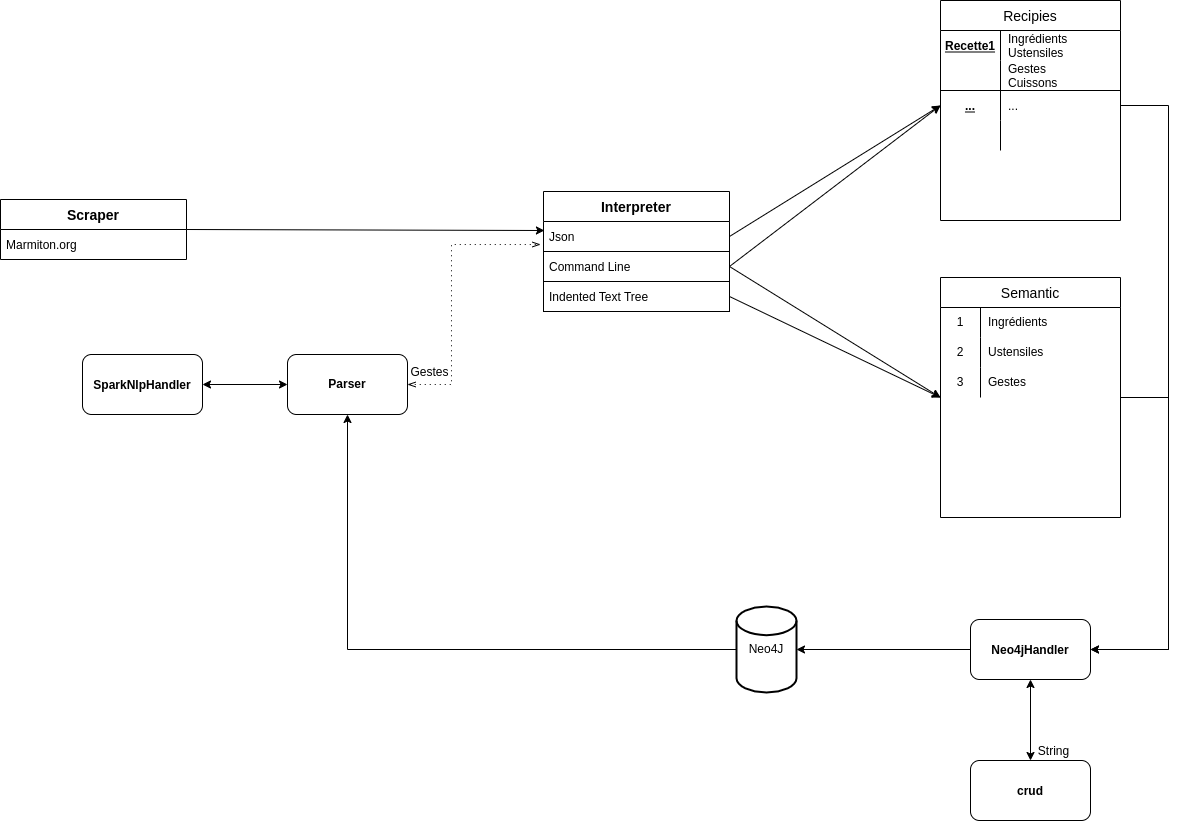

The diagram above was exported from draw.io. Its source (the exported page's mxGraphModel, read from the mxfile embedded in the PNG):
<mxGraphModel dx="2462" dy="1277" grid="0" gridSize="10" guides="1" tooltips="1" connect="1" arrows="1" fold="1" page="0" pageScale="1" pageWidth="850" pageHeight="1100" math="0" shadow="0">
  <root>
    <mxCell id="0" />
    <mxCell id="1" parent="0" />
    <mxCell id="6qnKhPv7bL4E0MC33P2K-10" value="Semantic" style="shape=table;startSize=30;container=1;collapsible=0;childLayout=tableLayout;fixedRows=1;rowLines=0;fontStyle=0;fontSize=14;" parent="1" vertex="1">
      <mxGeometry x="521" y="200" width="180" height="240" as="geometry" />
    </mxCell>
    <mxCell id="6qnKhPv7bL4E0MC33P2K-11" value="" style="shape=tableRow;horizontal=0;startSize=0;swimlaneHead=0;swimlaneBody=0;top=0;left=0;bottom=0;right=0;collapsible=0;dropTarget=0;fillColor=none;points=[[0,0.5],[1,0.5]];portConstraint=eastwest;" parent="6qnKhPv7bL4E0MC33P2K-10" vertex="1">
      <mxGeometry y="30" width="180" height="30" as="geometry" />
    </mxCell>
    <mxCell id="6qnKhPv7bL4E0MC33P2K-12" value="1" style="shape=partialRectangle;html=1;whiteSpace=wrap;connectable=0;fillColor=none;top=0;left=0;bottom=0;right=0;overflow=hidden;pointerEvents=1;" parent="6qnKhPv7bL4E0MC33P2K-11" vertex="1">
      <mxGeometry width="40" height="30" as="geometry">
        <mxRectangle width="40" height="30" as="alternateBounds" />
      </mxGeometry>
    </mxCell>
    <mxCell id="6qnKhPv7bL4E0MC33P2K-13" value="Ingrédients" style="shape=partialRectangle;html=1;whiteSpace=wrap;connectable=0;fillColor=none;top=0;left=0;bottom=0;right=0;align=left;spacingLeft=6;overflow=hidden;" parent="6qnKhPv7bL4E0MC33P2K-11" vertex="1">
      <mxGeometry x="40" width="140" height="30" as="geometry">
        <mxRectangle width="140" height="30" as="alternateBounds" />
      </mxGeometry>
    </mxCell>
    <mxCell id="6qnKhPv7bL4E0MC33P2K-14" value="" style="shape=tableRow;horizontal=0;startSize=0;swimlaneHead=0;swimlaneBody=0;top=0;left=0;bottom=0;right=0;collapsible=0;dropTarget=0;fillColor=none;points=[[0,0.5],[1,0.5]];portConstraint=eastwest;" parent="6qnKhPv7bL4E0MC33P2K-10" vertex="1">
      <mxGeometry y="60" width="180" height="30" as="geometry" />
    </mxCell>
    <mxCell id="6qnKhPv7bL4E0MC33P2K-15" value="2" style="shape=partialRectangle;html=1;whiteSpace=wrap;connectable=0;fillColor=none;top=0;left=0;bottom=0;right=0;overflow=hidden;" parent="6qnKhPv7bL4E0MC33P2K-14" vertex="1">
      <mxGeometry width="40" height="30" as="geometry">
        <mxRectangle width="40" height="30" as="alternateBounds" />
      </mxGeometry>
    </mxCell>
    <mxCell id="6qnKhPv7bL4E0MC33P2K-16" value="Ustensiles" style="shape=partialRectangle;html=1;whiteSpace=wrap;connectable=0;fillColor=none;top=0;left=0;bottom=0;right=0;align=left;spacingLeft=6;overflow=hidden;" parent="6qnKhPv7bL4E0MC33P2K-14" vertex="1">
      <mxGeometry x="40" width="140" height="30" as="geometry">
        <mxRectangle width="140" height="30" as="alternateBounds" />
      </mxGeometry>
    </mxCell>
    <mxCell id="6qnKhPv7bL4E0MC33P2K-17" value="" style="shape=tableRow;horizontal=0;startSize=0;swimlaneHead=0;swimlaneBody=0;top=0;left=0;bottom=0;right=0;collapsible=0;dropTarget=0;fillColor=none;points=[[0,0.5],[1,0.5]];portConstraint=eastwest;" parent="6qnKhPv7bL4E0MC33P2K-10" vertex="1">
      <mxGeometry y="90" width="180" height="30" as="geometry" />
    </mxCell>
    <mxCell id="6qnKhPv7bL4E0MC33P2K-18" value="3" style="shape=partialRectangle;html=1;whiteSpace=wrap;connectable=0;fillColor=none;top=0;left=0;bottom=0;right=0;overflow=hidden;" parent="6qnKhPv7bL4E0MC33P2K-17" vertex="1">
      <mxGeometry width="40" height="30" as="geometry">
        <mxRectangle width="40" height="30" as="alternateBounds" />
      </mxGeometry>
    </mxCell>
    <mxCell id="6qnKhPv7bL4E0MC33P2K-19" value="&lt;div&gt;Gestes&lt;/div&gt;" style="shape=partialRectangle;html=1;whiteSpace=wrap;connectable=0;fillColor=none;top=0;left=0;bottom=0;right=0;align=left;spacingLeft=6;overflow=hidden;" parent="6qnKhPv7bL4E0MC33P2K-17" vertex="1">
      <mxGeometry x="40" width="140" height="30" as="geometry">
        <mxRectangle width="140" height="30" as="alternateBounds" />
      </mxGeometry>
    </mxCell>
    <mxCell id="6qnKhPv7bL4E0MC33P2K-21" value="" style="endArrow=classic;html=1;rounded=0;exitX=1;exitY=0.5;exitDx=0;exitDy=0;entryX=0;entryY=0.5;entryDx=0;entryDy=0;" parent="1" source="CHyyCBht7SnGOJ2pryyM-7" target="6qnKhPv7bL4E0MC33P2K-10" edge="1">
      <mxGeometry width="50" height="50" relative="1" as="geometry">
        <mxPoint x="200" y="26" as="sourcePoint" />
        <mxPoint x="280" y="380" as="targetPoint" />
      </mxGeometry>
    </mxCell>
    <mxCell id="6qnKhPv7bL4E0MC33P2K-33" value="Neo4J" style="strokeWidth=2;html=1;shape=mxgraph.flowchart.database;whiteSpace=wrap;" parent="1" vertex="1">
      <mxGeometry x="317" y="529" width="60" height="86" as="geometry" />
    </mxCell>
    <mxCell id="6qnKhPv7bL4E0MC33P2K-38" value="Recipies" style="shape=table;startSize=30;container=1;collapsible=1;childLayout=tableLayout;fixedRows=1;rowLines=0;fontStyle=0;align=center;resizeLast=1;fontSize=14;" parent="1" vertex="1">
      <mxGeometry x="521" y="-77" width="180" height="220" as="geometry" />
    </mxCell>
    <mxCell id="6qnKhPv7bL4E0MC33P2K-39" value="" style="shape=tableRow;horizontal=0;startSize=0;swimlaneHead=0;swimlaneBody=0;fillColor=none;collapsible=0;dropTarget=0;points=[[0,0.5],[1,0.5]];portConstraint=eastwest;top=0;left=0;right=0;bottom=0;" parent="6qnKhPv7bL4E0MC33P2K-38" vertex="1">
      <mxGeometry y="30" width="180" height="30" as="geometry" />
    </mxCell>
    <mxCell id="6qnKhPv7bL4E0MC33P2K-40" value="Recette1" style="shape=partialRectangle;connectable=0;fillColor=none;top=0;left=0;bottom=0;right=0;fontStyle=5;overflow=hidden;" parent="6qnKhPv7bL4E0MC33P2K-39" vertex="1">
      <mxGeometry width="60" height="30" as="geometry">
        <mxRectangle width="60" height="30" as="alternateBounds" />
      </mxGeometry>
    </mxCell>
    <mxCell id="6qnKhPv7bL4E0MC33P2K-41" value="Ingrédients&#10;Ustensiles&#10;" style="shape=partialRectangle;connectable=0;fillColor=none;top=0;left=0;bottom=0;right=0;align=left;spacingLeft=6;fontStyle=0;overflow=hidden;" parent="6qnKhPv7bL4E0MC33P2K-39" vertex="1">
      <mxGeometry x="60" width="120" height="30" as="geometry">
        <mxRectangle width="120" height="30" as="alternateBounds" />
      </mxGeometry>
    </mxCell>
    <mxCell id="6qnKhPv7bL4E0MC33P2K-42" value="" style="shape=tableRow;horizontal=0;startSize=0;swimlaneHead=0;swimlaneBody=0;fillColor=none;collapsible=0;dropTarget=0;points=[[0,0.5],[1,0.5]];portConstraint=eastwest;top=0;left=0;right=0;bottom=1;" parent="6qnKhPv7bL4E0MC33P2K-38" vertex="1">
      <mxGeometry y="60" width="180" height="30" as="geometry" />
    </mxCell>
    <mxCell id="6qnKhPv7bL4E0MC33P2K-43" value="" style="shape=partialRectangle;connectable=0;fillColor=none;top=0;left=0;bottom=0;right=0;fontStyle=1;overflow=hidden;" parent="6qnKhPv7bL4E0MC33P2K-42" vertex="1">
      <mxGeometry width="60" height="30" as="geometry">
        <mxRectangle width="60" height="30" as="alternateBounds" />
      </mxGeometry>
    </mxCell>
    <mxCell id="6qnKhPv7bL4E0MC33P2K-44" value="Gestes&#10;Cuissons&#10;" style="shape=partialRectangle;connectable=0;fillColor=none;top=0;left=0;bottom=0;right=0;align=left;spacingLeft=6;fontStyle=0;overflow=hidden;" parent="6qnKhPv7bL4E0MC33P2K-42" vertex="1">
      <mxGeometry x="60" width="120" height="30" as="geometry">
        <mxRectangle width="120" height="30" as="alternateBounds" />
      </mxGeometry>
    </mxCell>
    <mxCell id="6qnKhPv7bL4E0MC33P2K-45" value="" style="shape=tableRow;horizontal=0;startSize=0;swimlaneHead=0;swimlaneBody=0;fillColor=none;collapsible=0;dropTarget=0;points=[[0,0.5],[1,0.5]];portConstraint=eastwest;top=0;left=0;right=0;bottom=0;" parent="6qnKhPv7bL4E0MC33P2K-38" vertex="1">
      <mxGeometry y="90" width="180" height="30" as="geometry" />
    </mxCell>
    <mxCell id="6qnKhPv7bL4E0MC33P2K-46" value="..." style="shape=partialRectangle;connectable=0;fillColor=none;top=0;left=0;bottom=0;right=0;editable=1;overflow=hidden;fontStyle=5" parent="6qnKhPv7bL4E0MC33P2K-45" vertex="1">
      <mxGeometry width="60" height="30" as="geometry">
        <mxRectangle width="60" height="30" as="alternateBounds" />
      </mxGeometry>
    </mxCell>
    <mxCell id="6qnKhPv7bL4E0MC33P2K-47" value="..." style="shape=partialRectangle;connectable=0;fillColor=none;top=0;left=0;bottom=0;right=0;align=left;spacingLeft=6;overflow=hidden;" parent="6qnKhPv7bL4E0MC33P2K-45" vertex="1">
      <mxGeometry x="60" width="120" height="30" as="geometry">
        <mxRectangle width="120" height="30" as="alternateBounds" />
      </mxGeometry>
    </mxCell>
    <mxCell id="6qnKhPv7bL4E0MC33P2K-48" value="" style="shape=tableRow;horizontal=0;startSize=0;swimlaneHead=0;swimlaneBody=0;fillColor=none;collapsible=0;dropTarget=0;points=[[0,0.5],[1,0.5]];portConstraint=eastwest;top=0;left=0;right=0;bottom=0;" parent="6qnKhPv7bL4E0MC33P2K-38" vertex="1">
      <mxGeometry y="120" width="180" height="30" as="geometry" />
    </mxCell>
    <mxCell id="6qnKhPv7bL4E0MC33P2K-49" value="" style="shape=partialRectangle;connectable=0;fillColor=none;top=0;left=0;bottom=0;right=0;editable=1;overflow=hidden;" parent="6qnKhPv7bL4E0MC33P2K-48" vertex="1">
      <mxGeometry width="60" height="30" as="geometry">
        <mxRectangle width="60" height="30" as="alternateBounds" />
      </mxGeometry>
    </mxCell>
    <mxCell id="6qnKhPv7bL4E0MC33P2K-50" value="" style="shape=partialRectangle;connectable=0;fillColor=none;top=0;left=0;bottom=0;right=0;align=left;spacingLeft=6;overflow=hidden;" parent="6qnKhPv7bL4E0MC33P2K-48" vertex="1">
      <mxGeometry x="60" width="120" height="30" as="geometry">
        <mxRectangle width="120" height="30" as="alternateBounds" />
      </mxGeometry>
    </mxCell>
    <mxCell id="6qnKhPv7bL4E0MC33P2K-54" value="&lt;div&gt;&lt;b&gt;Parser&lt;/b&gt;&lt;/div&gt;" style="rounded=1;whiteSpace=wrap;html=1;" parent="1" vertex="1">
      <mxGeometry x="-132" y="277" width="120" height="60" as="geometry" />
    </mxCell>
    <mxCell id="CHyyCBht7SnGOJ2pryyM-5" value="Interpreter" style="swimlane;fontStyle=1;childLayout=stackLayout;horizontal=1;startSize=30;horizontalStack=0;resizeParent=1;resizeParentMax=0;resizeLast=0;collapsible=1;marginBottom=0;fontSize=14;" parent="1" vertex="1">
      <mxGeometry x="124" y="114" width="186" height="120" as="geometry" />
    </mxCell>
    <mxCell id="CHyyCBht7SnGOJ2pryyM-8" value="Json " style="text;strokeColor=none;fillColor=none;align=left;verticalAlign=middle;spacingLeft=4;spacingRight=4;overflow=hidden;points=[[0,0.5],[1,0.5]];portConstraint=eastwest;rotatable=0;" parent="CHyyCBht7SnGOJ2pryyM-5" vertex="1">
      <mxGeometry y="30" width="186" height="30" as="geometry" />
    </mxCell>
    <mxCell id="CHyyCBht7SnGOJ2pryyM-6" value="Command Line" style="text;strokeColor=default;fillColor=none;align=left;verticalAlign=middle;spacingLeft=4;spacingRight=4;overflow=hidden;points=[[0,0.5],[1,0.5]];portConstraint=eastwest;rotatable=0;" parent="CHyyCBht7SnGOJ2pryyM-5" vertex="1">
      <mxGeometry y="60" width="186" height="30" as="geometry" />
    </mxCell>
    <mxCell id="CHyyCBht7SnGOJ2pryyM-7" value="Indented Text Tree" style="text;strokeColor=default;fillColor=none;align=left;verticalAlign=middle;spacingLeft=4;spacingRight=4;overflow=hidden;points=[[0,0.5],[1,0.5]];portConstraint=eastwest;rotatable=0;" parent="CHyyCBht7SnGOJ2pryyM-5" vertex="1">
      <mxGeometry y="90" width="186" height="30" as="geometry" />
    </mxCell>
    <mxCell id="CHyyCBht7SnGOJ2pryyM-9" value="Scraper" style="swimlane;fontStyle=1;childLayout=stackLayout;horizontal=1;startSize=30;horizontalStack=0;resizeParent=1;resizeParentMax=0;resizeLast=0;collapsible=1;marginBottom=0;fontSize=14;" parent="1" vertex="1">
      <mxGeometry x="-419" y="122" width="186" height="60" as="geometry" />
    </mxCell>
    <mxCell id="CHyyCBht7SnGOJ2pryyM-10" value="Marmiton.org" style="text;strokeColor=none;fillColor=none;align=left;verticalAlign=middle;spacingLeft=4;spacingRight=4;overflow=hidden;points=[[0,0.5],[1,0.5]];portConstraint=eastwest;rotatable=0;" parent="CHyyCBht7SnGOJ2pryyM-9" vertex="1">
      <mxGeometry y="30" width="186" height="30" as="geometry" />
    </mxCell>
    <mxCell id="CHyyCBht7SnGOJ2pryyM-13" value="" style="endArrow=classic;html=1;rounded=0;exitX=1;exitY=0.5;exitDx=0;exitDy=0;entryX=0.005;entryY=0.3;entryDx=0;entryDy=0;entryPerimeter=0;" parent="1" source="CHyyCBht7SnGOJ2pryyM-9" target="CHyyCBht7SnGOJ2pryyM-8" edge="1">
      <mxGeometry width="50" height="50" relative="1" as="geometry">
        <mxPoint x="257" y="207" as="sourcePoint" />
        <mxPoint x="120" y="152" as="targetPoint" />
      </mxGeometry>
    </mxCell>
    <mxCell id="CHyyCBht7SnGOJ2pryyM-17" value="Gestes" style="text;html=1;align=center;verticalAlign=middle;resizable=0;points=[];autosize=1;strokeColor=none;fillColor=none;" parent="1" vertex="1">
      <mxGeometry x="-14" y="286" width="48" height="18" as="geometry" />
    </mxCell>
    <mxCell id="CHyyCBht7SnGOJ2pryyM-19" value="" style="edgeStyle=elbowEdgeStyle;elbow=vertical;endArrow=classic;html=1;rounded=0;exitX=1;exitY=0.5;exitDx=0;exitDy=0;entryX=1;entryY=0.5;entryDx=0;entryDy=0;" parent="1" source="6qnKhPv7bL4E0MC33P2K-10" target="CHyyCBht7SnGOJ2pryyM-25" edge="1">
      <mxGeometry width="50" height="50" relative="1" as="geometry">
        <mxPoint x="301" y="419" as="sourcePoint" />
        <mxPoint x="351" y="369" as="targetPoint" />
        <Array as="points">
          <mxPoint x="749" y="293" />
          <mxPoint x="729" y="407" />
          <mxPoint x="473" y="509" />
          <mxPoint x="741" y="414" />
        </Array>
      </mxGeometry>
    </mxCell>
    <mxCell id="CHyyCBht7SnGOJ2pryyM-20" value="" style="edgeStyle=elbowEdgeStyle;elbow=horizontal;endArrow=classic;html=1;rounded=0;exitX=0;exitY=0.5;exitDx=0;exitDy=0;exitPerimeter=0;entryX=0.5;entryY=1;entryDx=0;entryDy=0;" parent="1" source="6qnKhPv7bL4E0MC33P2K-33" target="6qnKhPv7bL4E0MC33P2K-54" edge="1">
      <mxGeometry width="50" height="50" relative="1" as="geometry">
        <mxPoint x="42" y="419" as="sourcePoint" />
        <mxPoint x="92" y="369" as="targetPoint" />
        <Array as="points">
          <mxPoint x="-72" y="439" />
          <mxPoint x="-149" y="487" />
          <mxPoint x="-67" y="253" />
          <mxPoint x="-26" y="333" />
          <mxPoint x="257" y="513" />
          <mxPoint x="-46" y="505" />
          <mxPoint x="136" y="343" />
        </Array>
      </mxGeometry>
    </mxCell>
    <mxCell id="CHyyCBht7SnGOJ2pryyM-21" value="" style="endArrow=classic;html=1;rounded=0;exitX=1;exitY=0.5;exitDx=0;exitDy=0;entryX=0;entryY=0.5;entryDx=0;entryDy=0;" parent="1" source="CHyyCBht7SnGOJ2pryyM-6" target="6qnKhPv7bL4E0MC33P2K-45" edge="1">
      <mxGeometry width="50" height="50" relative="1" as="geometry">
        <mxPoint x="322" y="209" as="sourcePoint" />
        <mxPoint x="441" y="369" as="targetPoint" />
      </mxGeometry>
    </mxCell>
    <mxCell id="CHyyCBht7SnGOJ2pryyM-22" value="" style="edgeStyle=elbowEdgeStyle;elbow=horizontal;endArrow=classic;html=1;rounded=0;exitX=1;exitY=0.5;exitDx=0;exitDy=0;entryX=1;entryY=0.5;entryDx=0;entryDy=0;" parent="1" source="6qnKhPv7bL4E0MC33P2K-45" target="CHyyCBht7SnGOJ2pryyM-25" edge="1">
      <mxGeometry width="50" height="50" relative="1" as="geometry">
        <mxPoint x="391" y="419" as="sourcePoint" />
        <mxPoint x="441" y="369" as="targetPoint" />
        <Array as="points">
          <mxPoint x="749" y="349" />
          <mxPoint x="729" y="406" />
        </Array>
      </mxGeometry>
    </mxCell>
    <mxCell id="CHyyCBht7SnGOJ2pryyM-23" value="" style="endArrow=classic;html=1;rounded=0;exitX=1;exitY=0.5;exitDx=0;exitDy=0;entryX=0;entryY=0.5;entryDx=0;entryDy=0;" parent="1" source="CHyyCBht7SnGOJ2pryyM-8" target="6qnKhPv7bL4E0MC33P2K-45" edge="1">
      <mxGeometry width="50" height="50" relative="1" as="geometry">
        <mxPoint x="391" y="419" as="sourcePoint" />
        <mxPoint x="441" y="369" as="targetPoint" />
      </mxGeometry>
    </mxCell>
    <mxCell id="CHyyCBht7SnGOJ2pryyM-24" value="" style="endArrow=classic;html=1;rounded=0;exitX=1;exitY=0.5;exitDx=0;exitDy=0;entryX=0;entryY=0.5;entryDx=0;entryDy=0;" parent="1" source="CHyyCBht7SnGOJ2pryyM-6" target="6qnKhPv7bL4E0MC33P2K-10" edge="1">
      <mxGeometry width="50" height="50" relative="1" as="geometry">
        <mxPoint x="391" y="419" as="sourcePoint" />
        <mxPoint x="466" y="133" as="targetPoint" />
      </mxGeometry>
    </mxCell>
    <mxCell id="CHyyCBht7SnGOJ2pryyM-25" value="&lt;b&gt;&lt;font style=&quot;font-size: 12px&quot;&gt;Neo4jHandler&lt;/font&gt;&lt;/b&gt;" style="rounded=1;whiteSpace=wrap;html=1;fontSize=14;strokeColor=default;fillColor=none;" parent="1" vertex="1">
      <mxGeometry x="551" y="542" width="120" height="60" as="geometry" />
    </mxCell>
    <mxCell id="CHyyCBht7SnGOJ2pryyM-26" value="" style="endArrow=classic;html=1;rounded=0;fontSize=14;exitX=0;exitY=0.5;exitDx=0;exitDy=0;entryX=1;entryY=0.5;entryDx=0;entryDy=0;entryPerimeter=0;" parent="1" source="CHyyCBht7SnGOJ2pryyM-25" target="6qnKhPv7bL4E0MC33P2K-33" edge="1">
      <mxGeometry width="50" height="50" relative="1" as="geometry">
        <mxPoint x="186" y="313" as="sourcePoint" />
        <mxPoint x="236" y="263" as="targetPoint" />
      </mxGeometry>
    </mxCell>
    <mxCell id="CHyyCBht7SnGOJ2pryyM-27" value="&lt;b&gt;&lt;font style=&quot;font-size: 12px&quot;&gt;crud&lt;/font&gt;&lt;/b&gt;" style="rounded=1;whiteSpace=wrap;html=1;fontSize=14;strokeColor=default;fillColor=none;" parent="1" vertex="1">
      <mxGeometry x="551" y="683" width="120" height="60" as="geometry" />
    </mxCell>
    <mxCell id="CHyyCBht7SnGOJ2pryyM-28" value="" style="endArrow=classic;startArrow=classic;html=1;rounded=0;fontSize=14;exitX=0.5;exitY=0;exitDx=0;exitDy=0;entryX=0.5;entryY=1;entryDx=0;entryDy=0;" parent="1" source="CHyyCBht7SnGOJ2pryyM-27" target="CHyyCBht7SnGOJ2pryyM-25" edge="1">
      <mxGeometry width="50" height="50" relative="1" as="geometry">
        <mxPoint x="186" y="366" as="sourcePoint" />
        <mxPoint x="236" y="316" as="targetPoint" />
      </mxGeometry>
    </mxCell>
    <mxCell id="CHyyCBht7SnGOJ2pryyM-29" value="&lt;b&gt;&lt;font style=&quot;font-size: 12px&quot;&gt;SparkNlpHandler&lt;/font&gt;&lt;/b&gt;" style="rounded=1;whiteSpace=wrap;html=1;fontSize=14;strokeColor=default;fillColor=none;" parent="1" vertex="1">
      <mxGeometry x="-337" y="277" width="120" height="60" as="geometry" />
    </mxCell>
    <mxCell id="CHyyCBht7SnGOJ2pryyM-30" value="" style="endArrow=classic;startArrow=classic;html=1;rounded=0;fontSize=14;exitX=1;exitY=0.5;exitDx=0;exitDy=0;entryX=0;entryY=0.5;entryDx=0;entryDy=0;" parent="1" source="CHyyCBht7SnGOJ2pryyM-29" target="6qnKhPv7bL4E0MC33P2K-54" edge="1">
      <mxGeometry width="50" height="50" relative="1" as="geometry">
        <mxPoint x="186" y="366" as="sourcePoint" />
        <mxPoint x="236" y="316" as="targetPoint" />
      </mxGeometry>
    </mxCell>
    <mxCell id="CHyyCBht7SnGOJ2pryyM-35" value="" style="edgeStyle=elbowEdgeStyle;fontSize=12;html=1;endFill=0;startFill=0;endSize=6;startSize=6;dashed=1;dashPattern=1 4;endArrow=openThin;startArrow=openThin;rounded=0;exitX=1;exitY=0.5;exitDx=0;exitDy=0;entryX=-0.016;entryY=0.767;entryDx=0;entryDy=0;entryPerimeter=0;" parent="1" source="6qnKhPv7bL4E0MC33P2K-54" target="CHyyCBht7SnGOJ2pryyM-8" edge="1">
      <mxGeometry width="160" relative="1" as="geometry">
        <mxPoint x="64" y="446" as="sourcePoint" />
        <mxPoint x="120" y="159" as="targetPoint" />
        <Array as="points">
          <mxPoint x="32" y="185" />
          <mxPoint x="91" y="242" />
          <mxPoint x="36" y="252" />
          <mxPoint x="68" y="373" />
          <mxPoint x="61" y="355" />
          <mxPoint x="72" y="351" />
          <mxPoint x="22" y="264" />
          <mxPoint x="120" y="357" />
          <mxPoint x="-9" y="237" />
          <mxPoint x="-46" y="236" />
          <mxPoint x="52" y="280" />
          <mxPoint x="-46" y="249" />
        </Array>
      </mxGeometry>
    </mxCell>
    <mxCell id="CHyyCBht7SnGOJ2pryyM-36" value="String" style="text;html=1;align=center;verticalAlign=middle;resizable=0;points=[];autosize=1;strokeColor=none;fillColor=none;" parent="1" vertex="1">
      <mxGeometry x="613.5" y="665" width="41" height="18" as="geometry" />
    </mxCell>
  </root>
</mxGraphModel>